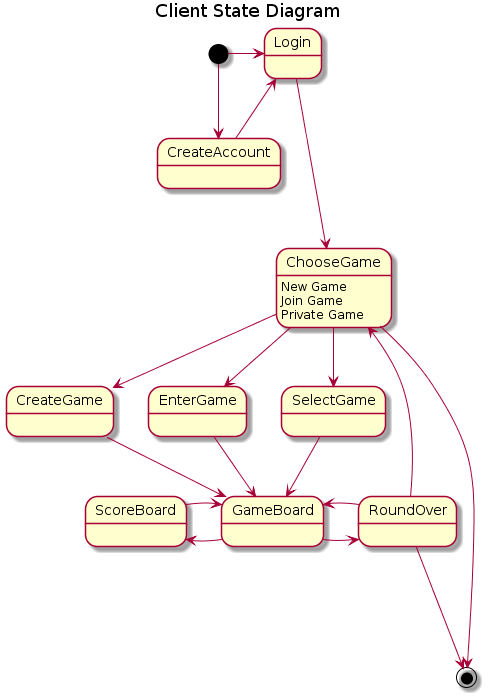

The diagram above was rendered by PlantUML. Its source (embedded in the PNG):
@startuml
title Client State Diagram

[*] -right--> Login
[*] --> CreateAccount

CreateAccount --> Login
Login -down--> ChooseGame
ChooseGame : New Game
ChooseGame : Join Game
ChooseGame : Private Game

ChooseGame --> CreateGame
ChooseGame --> EnterGame
ChooseGame --> SelectGame

CreateGame --> GameBoard
EnterGame --> GameBoard
SelectGame --> GameBoard

GameBoard -left--> ScoreBoard
ScoreBoard --> GameBoard

GameBoard -right--> RoundOver

RoundOver --> GameBoard

RoundOver -up--> ChooseGame

ChooseGame --> [*]
RoundOver -down--> [*]
@enduml